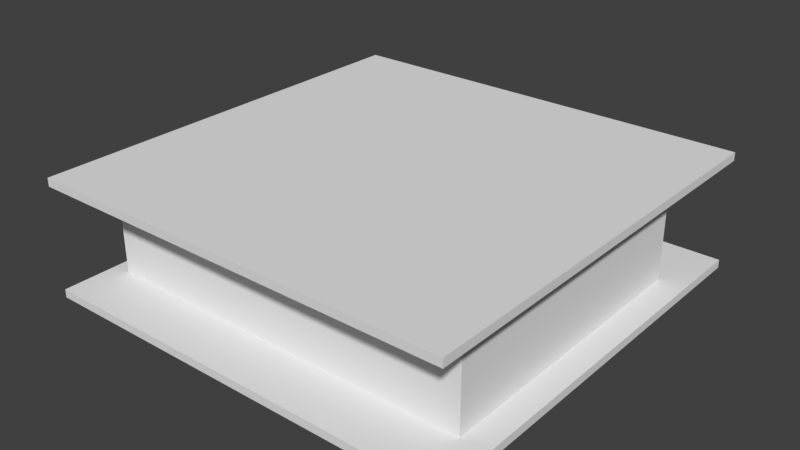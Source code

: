 # Source: Room.blend  (saved by Blender 2.79.0; exported with 4.5.12 LTS)
import bpy
from mathutils import Matrix  # noqa: F401  (used for matrix-valued properties, if any)

bpy.ops.wm.read_factory_settings(use_empty=True)
scene = bpy.context.scene
scene.name = 'Scene'

# ---- collections
col_collection_1 = bpy.data.collections.new('Collection 1'); scene.collection.children.link(col_collection_1)

# ---- world
world_world = bpy.data.worlds.new('World'); scene.world = world_world
world_world.color = (0.05088, 0.05088, 0.05088)
world_world.use_sun_shadow = False
world_world.sun_shadow_jitter_overblur = 0.0
world_world.cycles.sampling_method = 'MANUAL'

# ---- meshes
me_plane = bpy.data.meshes.new('Plane')
me_plane.from_pydata([(2.9, -5.1, -7.451e-09), (2.94, -5.06, 0.12), (2.93, -0.03, 0.13), (2.9, 0.0, -7.451e-09), (2.94, -0.04, 0.12), (2.94, -0.04, -7.451e-09), (2.93, -0.03, 0.14), (2.91, -0.009999, 0.16), (2.92, -0.02, 0.17), (2.91, -0.009999, 0.18), (2.9, 0.0, 0.18), (2.9, 0.0, 0.18), (2.93, -0.03, 0.13), (2.9, 0.0, -7.451e-09), (2.94, -0.04, 0.12), (2.94, -0.04, -7.451e-09), (2.93, -0.03, 0.14), (2.91, -0.009999, 0.16), (2.92, -0.02, 0.17), (2.91, -0.009999, 0.18), (2.9, 0.0, 0.18), (2.9, 0.0, 0.18), (12.17, -0.03, 0.13), (12.2, 4.47e-08, -7.451e-09), (12.16, -0.04, 0.12), (12.16, -0.04, -7.451e-09), (12.17, -0.03, 0.14), (12.19, -0.009999, 0.16), (12.18, -0.02, 0.17), (12.19, -0.009999, 0.18), (12.2, 4.47e-08, 0.18), (12.2, 4.47e-08, 0.18), (5.6, -5.07, 0.13), (5.6, -5.1, 0.0), (5.6, -5.06, 0.12), (5.6, -5.06, 0.0), (5.6, -5.07, 0.14), (5.6, -5.09, 0.16), (5.6, -5.08, 0.17), (5.6, -5.09, 0.18), (5.6, -5.1, 0.18), (5.6, -5.1, 0.18), (2.93, -5.07, 0.13), (2.94, -5.06, 0.0), (2.93, -5.07, 0.14), (2.91, -5.09, 0.16), (2.92, -5.08, 0.17), (2.91, -5.09, 0.18), (2.9, -5.1, 0.18), (6.8, -5.07, 0.13), (6.8, -5.1, 0.0), (6.8, -5.06, 0.12), (6.8, -5.06, 0.0), (6.8, -5.07, 0.14), (6.8, -5.09, 0.16), (6.8, -5.08, 0.17), (6.8, -5.09, 0.18), (6.8, -5.1, 0.18), (6.8, -5.1, 0.18), (12.16, -5.06, 0.0), (12.18, -5.08, 0.17), (12.17, -2.4, 0.13), (12.2, -2.4, 0.0), (12.16, -2.4, 0.12), (12.16, -2.4, 0.0), (12.17, -2.4, 0.14), (12.19, -2.4, 0.16), (12.18, -2.4, 0.17), (12.19, -2.4, 0.18), (12.2, -2.4, 0.18), (12.2, -2.4, 0.18), (12.17, -5.07, 0.13), (12.2, -5.1, 0.0), (12.16, -5.06, 0.12), (12.17, -5.07, 0.14), (12.19, -5.09, 0.16), (12.19, -5.09, 0.18), (12.2, -5.1, 0.18), (12.17, -1.04, 0.13), (12.2, -1.04, -7.451e-09), (12.16, -1.04, 0.12), (12.16, -1.04, -7.451e-09), (12.17, -1.04, 0.14), (12.19, -1.04, 0.16), (12.18, -1.04, 0.17), (12.19, -1.04, 0.18), (12.2, -1.04, 0.18), (12.2, -1.04, 0.18)], [], [(48, 47, 9, 10), (45, 44, 6, 7), (42, 1, 4, 2), (48, 10, 11), (46, 45, 7, 8), (43, 0, 3, 5), (47, 46, 8, 9), (1, 43, 5, 4), (44, 42, 2, 6), (7, 6, 16, 17), (2, 4, 14, 12), (11, 10, 20, 21), (8, 7, 17, 18), (5, 3, 13, 15), (9, 8, 18, 19), (4, 5, 15, 14), (6, 2, 12, 16), (10, 9, 19, 20), (15, 13, 23, 25), (19, 18, 28, 29), (14, 15, 25, 24), (16, 12, 22, 26), (20, 19, 29, 30), (17, 16, 26, 27), (12, 14, 24, 22), (21, 20, 30, 31), (18, 17, 27, 28), (40, 39, 47, 48), (37, 36, 44, 45), (32, 34, 1, 42), (41, 40, 48), (38, 37, 45, 46), (35, 33, 0, 43), (39, 38, 46, 47), (34, 35, 43, 1), (36, 32, 42, 44), (57, 77, 76, 56), (54, 75, 74, 53), (49, 71, 73, 51), (58, 77, 57), (55, 60, 75, 54), (52, 59, 72, 50), (56, 76, 60, 55), (51, 73, 59, 52), (53, 74, 71, 49), (69, 68, 76, 77), (66, 65, 74, 75), (61, 63, 73, 71), (70, 69, 77), (67, 66, 75, 60), (64, 62, 72, 59), (68, 67, 60, 76), (63, 64, 59, 73), (65, 61, 71, 74), (31, 30, 86, 87), (28, 27, 83, 84), (25, 23, 79, 81), (29, 28, 84, 85), (24, 25, 81, 80), (26, 22, 78, 82), (30, 29, 85, 86), (27, 26, 82, 83), (22, 24, 80, 78)])
me_plane.use_remesh_preserve_volume = False
me_plane.use_remesh_preserve_attributes = False
me_plane.use_mirror_vertex_groups = False
me_plane.update()
me_plane_019 = bpy.data.meshes.new('Plane.019')
me_plane_019.from_pydata([(-0.1, -0.1, 0.0), (0.1, -0.1, 0.0), (-0.1, 0.1, 0.0), (0.1, 0.1, 0.0), (-0.1, 0.1, 1.15), (-0.1, -0.1, 1.15), (0.1, -0.1, 1.15), (0.1, 0.1, 1.15)], [], [(0, 2, 3, 1), (5, 6, 7, 4), (3, 2, 4, 7), (0, 1, 6, 5), (1, 3, 7, 6), (2, 0, 5, 4)])
me_plane_019.use_remesh_preserve_volume = False
me_plane_019.use_remesh_preserve_attributes = False
me_plane_019.use_mirror_vertex_groups = False
me_plane_019.update()
me_plane_018 = bpy.data.meshes.new('Plane.018')
me_plane_018.from_pydata([(-0.1, -0.1, 0.0), (0.1, -0.1, 0.0), (-0.1, 0.1, 0.0), (0.1, 0.1, 0.0), (-0.1, 0.1, 1.15), (-0.1, -0.1, 1.15), (0.1, -0.1, 1.15), (0.1, 0.1, 1.15)], [], [(0, 2, 3, 1), (5, 6, 7, 4), (3, 2, 4, 7), (0, 1, 6, 5), (1, 3, 7, 6), (2, 0, 5, 4)])
me_plane_018.use_remesh_preserve_volume = False
me_plane_018.use_remesh_preserve_attributes = False
me_plane_018.use_mirror_vertex_groups = False
me_plane_018.update()
me_plane_017 = bpy.data.meshes.new('Plane.017')
me_plane_017.from_pydata([(-0.1061, -0.1, 0.0), (0.07576, -0.1, 0.0), (-0.1061, 0.1, 0.0), (0.07576, 0.1, 0.0), (-0.1061, 0.1, 1.2), (-0.1061, -0.1, 1.2), (0.07576, -0.1, 1.2), (0.07576, 0.1, 1.2)], [], [(0, 2, 3, 1), (5, 6, 7, 4), (3, 2, 4, 7), (0, 1, 6, 5), (1, 3, 7, 6), (2, 0, 5, 4)])
me_plane_017.use_remesh_preserve_volume = False
me_plane_017.use_remesh_preserve_attributes = False
me_plane_017.use_mirror_vertex_groups = False
me_plane_017.update()
me_plane_016 = bpy.data.meshes.new('Plane.016')
me_plane_016.from_pydata([(-7.75, -7.75, -0.3), (7.75, -7.75, -0.3), (-7.75, 7.75, -0.3), (7.75, 7.75, -0.3), (-7.75, 7.75, -2.707e-07), (-7.75, -7.75, -2.707e-07), (7.75, -7.75, -2.707e-07), (7.75, 7.75, -2.707e-07)], [], [(0, 2, 3, 1), (5, 6, 7, 4), (3, 2, 4, 7), (0, 1, 6, 5), (1, 3, 7, 6), (2, 0, 5, 4)])
me_plane_016.use_remesh_preserve_volume = False
me_plane_016.use_remesh_preserve_attributes = False
me_plane_016.use_mirror_vertex_groups = False
me_plane_016.update()
me_plane_015 = bpy.data.meshes.new('Plane.015')
me_plane_015.from_pydata([(-7.75, -7.75, 3.7), (7.75, -7.75, 3.7), (-7.75, 7.75, 3.7), (7.75, 7.75, 3.7), (-7.75, 7.75, 4.0), (-7.75, -7.75, 4.0), (7.75, -7.75, 4.0), (7.75, 7.75, 4.0)], [], [(0, 2, 3, 1), (5, 6, 7, 4), (3, 2, 4, 7), (0, 1, 6, 5), (1, 3, 7, 6), (2, 0, 5, 4)])
me_plane_015.use_remesh_preserve_volume = False
me_plane_015.use_remesh_preserve_attributes = False
me_plane_015.use_mirror_vertex_groups = False
me_plane_015.update()
me_plane_014 = bpy.data.meshes.new('Plane.014')
me_plane_014.from_pydata([(-7.1, -5.7, 0.0), (-6.9, -5.7, 0.0), (-7.1, -5.5, 0.0), (-6.9, -5.5, 0.0), (-7.1, -5.5, 0.0), (-6.9, -5.5, 0.0), (-7.1, -0.3, 0.0), (-6.9, -0.3, 0.0), (-7.1, -0.1, 0.0), (-6.9, -0.1, 0.0), (-7.1, 5.0, 0.0), (-6.9, 5.0, 0.0), (-3.0, -5.7, 0.0), (-3.0, -5.5, 0.0), (-2.8, -5.7, 0.0), (-2.8, -5.5, 0.0), (1.9, -5.7, 0.0), (1.9, -5.5, 0.0), (2.1, -5.7, 0.0), (2.1, -5.5, 0.0), (6.6, -5.7, 0.0), (6.6, -5.5, 0.0), (6.8, -5.7, 0.0), (6.8, -5.5, 0.0), (2.4, -0.3, 0.0), (2.4, -0.1, 0.0), (2.6, -0.3, 0.0), (2.6, -0.1, 0.0), (6.6, -0.3, 0.0), (6.6, -0.1, 0.0), (6.8, -0.3, 0.0), (6.8, -0.1, 0.0), (-7.1, 5.2, 0.0), (-6.9, 5.2, 0.0), (-3.0, -2.8, 0.0), (-2.8, -2.8, 0.0), (-3.0, -2.6, 0.0), (-2.8, -2.6, 0.0), (1.9, -2.8, 0.0), (1.9, -2.6, 0.0), (2.1, -2.8, 0.0), (2.1, -2.6, 0.0), (6.6, 5.0, 0.0), (6.8, 5.0, 0.0), (6.6, 5.2, 0.0), (6.8, 5.2, 0.0), (2.4, 5.0, 0.0), (2.6, 5.0, 0.0), (2.6, 5.2, 0.0), (2.4, 5.2, 0.0), (2.4, 5.0, 0.0), (2.6, 5.0, 0.0), (-7.1, -5.5, 3.7), (-7.1, -5.7, 3.7), (-6.9, -5.7, 3.7), (-6.9, -5.5, 3.7), (-6.9, -5.5, 3.7), (-7.1, -5.5, 3.7), (-6.9, -0.3, 3.7), (-7.1, -0.3, 3.7), (-6.9, -0.1, 3.7), (-7.1, -0.1, 3.7), (-6.9, 5.0, 3.7), (-7.1, 5.0, 3.7), (-3.0, -5.7, 3.7), (-3.0, -5.5, 3.7), (-2.8, -5.7, 3.7), (-2.8, -5.5, 3.7), (1.9, -5.7, 3.7), (1.9, -5.5, 3.7), (2.1, -5.7, 3.7), (2.1, -5.5, 3.7), (6.6, -5.7, 3.7), (6.6, -5.5, 3.7), (6.8, -5.7, 3.7), (6.8, -5.5, 3.7), (2.4, -0.3, 3.7), (2.4, -0.1, 3.7), (2.6, -0.3, 3.7), (2.6, -0.1, 3.7), (6.6, -0.3, 3.7), (6.6, -0.1, 3.7), (6.8, -0.3, 3.7), (6.8, -0.1, 3.7), (-6.9, 5.2, 3.7), (-7.1, 5.2, 3.7), (-2.8, -2.8, 3.7), (-3.0, -2.8, 3.7), (-2.8, -2.6, 3.7), (-3.0, -2.6, 3.7), (1.9, -2.8, 3.7), (1.9, -2.6, 3.7), (2.1, -2.8, 3.7), (2.1, -2.6, 3.7), (6.8, 5.0, 3.7), (6.6, 5.0, 3.7), (6.8, 5.2, 3.7), (6.6, 5.2, 3.7), (2.6, 5.0, 3.7), (2.4, 5.0, 3.7), (2.6, 5.2, 3.7), (2.4, 5.2, 3.7), (2.6, 5.0, 3.7), (2.4, 5.0, 3.7)], [], [(0, 2, 3, 1), (2, 4, 5, 3), (4, 6, 7, 5), (6, 8, 9, 7), (8, 10, 11, 9), (3, 13, 12, 1), (13, 15, 14, 12), (15, 17, 16, 14), (17, 19, 18, 16), (19, 21, 20, 18), (21, 23, 22, 20), (9, 25, 24, 7), (25, 27, 26, 24), (27, 29, 28, 26), (29, 31, 30, 28), (23, 21, 28, 30), (10, 32, 33, 11), (13, 34, 35, 15), (34, 36, 37, 35), (37, 39, 38, 35), (39, 41, 40, 38), (19, 17, 38, 40), (29, 42, 43, 31), (42, 44, 45, 43), (25, 46, 47, 27), (50, 49, 48, 51), (44, 42, 51, 48), (11, 33, 49, 50), (53, 54, 55, 52), (52, 55, 56, 57), (57, 56, 58, 59), (59, 58, 60, 61), (61, 60, 62, 63), (55, 54, 64, 65), (65, 64, 66, 67), (67, 66, 68, 69), (69, 68, 70, 71), (71, 70, 72, 73), (73, 72, 74, 75), (60, 58, 76, 77), (77, 76, 78, 79), (79, 78, 80, 81), (81, 80, 82, 83), (75, 82, 80, 73), (63, 62, 84, 85), (65, 67, 86, 87), (87, 86, 88, 89), (88, 86, 90, 91), (91, 90, 92, 93), (71, 92, 90, 69), (81, 83, 94, 95), (95, 94, 96, 97), (77, 79, 98, 99), (103, 102, 100, 101), (97, 100, 102, 95), (62, 103, 101, 84), (5, 7, 58, 56), (7, 24, 76, 58), (19, 40, 92, 71), (8, 6, 59, 61), (38, 17, 69, 90), (24, 26, 78, 76), (42, 29, 81, 95), (10, 8, 61, 63), (31, 43, 94, 83), (29, 27, 79, 81), (9, 11, 62, 60), (45, 44, 97, 96), (26, 28, 80, 78), (30, 31, 83, 82), (13, 3, 55, 65), (43, 45, 96, 94), (1, 12, 64, 54), (47, 46, 99, 98), (46, 25, 77, 99), (23, 30, 82, 75), (27, 47, 98, 79), (28, 21, 73, 80), (12, 14, 66, 64), (48, 49, 101, 100), (33, 32, 85, 84), (50, 51, 102, 103), (32, 10, 63, 85), (17, 15, 67, 69), (14, 16, 68, 66), (44, 48, 100, 97), (34, 13, 65, 87), (2, 0, 53, 52), (51, 42, 95, 102), (15, 35, 86, 67), (16, 18, 70, 68), (0, 1, 54, 53), (11, 50, 103, 62), (37, 36, 89, 88), (49, 33, 84, 101), (36, 34, 87, 89), (21, 19, 71, 73), (18, 20, 72, 70), (22, 23, 75, 74), (4, 2, 52, 57), (39, 37, 88, 91), (3, 5, 56, 55), (35, 38, 90, 86), (20, 22, 74, 72), (40, 41, 93, 92), (6, 4, 57, 59), (41, 39, 91, 93), (25, 9, 60, 77)])
me_plane_014.use_remesh_preserve_volume = False
me_plane_014.use_remesh_preserve_attributes = False
me_plane_014.use_mirror_vertex_groups = False
me_plane_014.update()

# ---- objects
ob_baseboard = bpy.data.objects.new('Baseboard', me_plane)
ob_plane_001 = bpy.data.objects.new('.Plane.001', me_plane_019)
ob_plane_000 = bpy.data.objects.new('.Plane.000', me_plane_018)
ob_plane_002 = bpy.data.objects.new('.Plane.002', me_plane_017)
ob_floor = bpy.data.objects.new('Floor', me_plane_016)
ob_ceiling = bpy.data.objects.new('Ceiling', me_plane_015)
ob_walls = bpy.data.objects.new('Walls', me_plane_014)

# ---- transforms, parenting, visibility, modifiers, constraints
ob_baseboard.location = (-9.8, 5.0, 0.0)
ob_baseboard.lineart.crease_threshold = 0.0
ob_plane_001.location = (0.4, -2.7, 0.0)
ob_plane_001.scale = (6.6, 2.0, 2.0)
ob_plane_001.lineart.crease_threshold = 0.0
ob_plane_000.location = (2.5, 3.3, 0.0)
ob_plane_000.rotation_euler = (0.0, -0.0, -1.571)
ob_plane_000.scale = (6.6, 2.0, 2.0)
ob_plane_000.lineart.crease_threshold = 0.0
ob_plane_002.location = (-3.5, -0.2, 0.0)
ob_plane_002.scale = (6.6, 2.0, 2.0)
ob_plane_002.lineart.crease_threshold = 0.0
ob_floor.location = (0.0, 0.0, 0.0)
ob_floor.lineart.crease_threshold = 0.0
ob_ceiling.location = (0.0, 0.0, 0.0)
ob_ceiling.lineart.crease_threshold = 0.0
ob_walls.location = (0.0, 0.0, 0.0)
ob_walls.lineart.crease_threshold = 0.0
_m = ob_walls.modifiers.new('Boolean', 'BOOLEAN')
_m.object = ob_plane_002
_m.solver = 'FAST'
_m = ob_walls.modifiers.new('Boolean.001', 'BOOLEAN')
_m.object = ob_plane_000
_m.solver = 'FAST'
_m = ob_walls.modifiers.new('Boolean.002', 'BOOLEAN')
_m.object = ob_plane_001
_m.solver = 'FAST'

# ---- collection membership
col_collection_1.objects.link(ob_baseboard)
col_collection_1.objects.link(ob_plane_001)
col_collection_1.objects.link(ob_plane_000)
col_collection_1.objects.link(ob_plane_002)
col_collection_1.objects.link(ob_floor)
col_collection_1.objects.link(ob_ceiling)
col_collection_1.objects.link(ob_walls)

# ---- scene / render settings (as saved in the file)
scene.frame_start = 1; scene.frame_end = 250; scene.frame_set(6)
scene.render.engine = 'BLENDER_EEVEE_NEXT'
scene.render.resolution_percentage = 50
scene.render.dither_intensity = 0.0
scene.cycles.use_denoising = False
scene.cycles.samples = 128
scene.cycles.sampling_pattern = 'TABULATED_SOBOL'
scene.cycles.use_adaptive_sampling = False
scene.cycles.use_light_tree = False
scene.cycles.blur_glossy = 0.0
scene.cycles.sample_clamp_indirect = 0.0
scene.view_settings.view_transform = 'Standard'
scene.unit_settings.scale_length = 0.001
bpy.context.view_layer.update()

# ---- added for rendering (the .blend has no active camera and no usable light): camera, sun
cam_auto = bpy.data.cameras.new('AutoCamera')
cam_auto.lens = 50.0
cam_auto.sensor_width = 36.0
cam_auto.clip_end = 1000.0
ob_auto_camera = bpy.data.objects.new('AutoCamera', cam_auto)
scene.collection.objects.link(ob_auto_camera)
ob_auto_camera.location = (20.6677, -24.8013, 18.3842)
ob_auto_camera.rotation_euler = (1.09748, -7.21219e-08, 0.694738)
scene.camera = ob_auto_camera
light_auto_sun = bpy.data.lights.new('AutoSun', 'SUN')
light_auto_sun.energy = 3.0
light_auto_sun.angle = 0.0523599
ob_auto_sun = bpy.data.objects.new('AutoSun', light_auto_sun)
scene.collection.objects.link(ob_auto_sun)
ob_auto_sun.rotation_euler = (0.872665, 0.174533, 0.523599)
bpy.context.view_layer.update()
